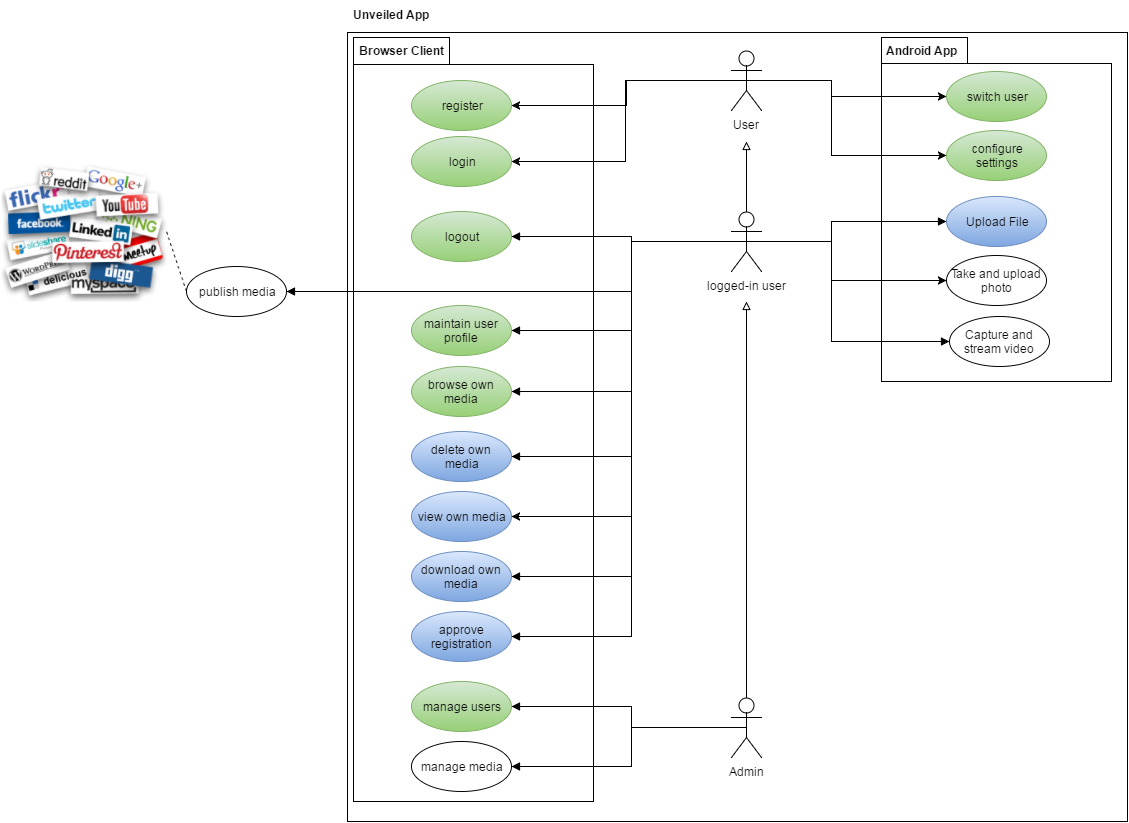

The diagram above was exported from draw.io. Its source (the exported page's mxGraphModel, read from the mxfile embedded in the PNG):
<mxGraphModel dx="2260" dy="736" grid="1" gridSize="10" guides="1" tooltips="1" connect="1" arrows="1" fold="1" page="1" pageScale="1" pageWidth="826" pageHeight="1169" background="#ffffff" math="0" shadow="0">
  <root>
    <mxCell id="6d18c2f3bb5ab2d2-0" />
    <mxCell id="6d18c2f3bb5ab2d2-1" parent="6d18c2f3bb5ab2d2-0" />
    <mxCell id="6d18c2f3bb5ab2d2-4" value="" style="html=1;" vertex="1" parent="6d18c2f3bb5ab2d2-1">
      <mxGeometry x="46" y="31" width="780" height="789" as="geometry" />
    </mxCell>
    <mxCell id="6d18c2f3bb5ab2d2-6" value="Unveiled App" style="text;html=1;align=center;fontStyle=1;verticalAlign=middle;spacingLeft=3;spacingRight=3;strokeColor=none;rotatable=0;points=[[0,0.5],[1,0.5]];portConstraint=eastwest;" vertex="1" parent="6d18c2f3bb5ab2d2-1">
      <mxGeometry x="40" width="100" height="26" as="geometry" />
    </mxCell>
    <mxCell id="6d18c2f3bb5ab2d2-7" value="User" style="shape=umlActor;verticalLabelPosition=bottom;verticalAlign=top;html=1;" vertex="1" parent="6d18c2f3bb5ab2d2-1">
      <mxGeometry x="430" y="49" width="30" height="60" as="geometry" />
    </mxCell>
    <mxCell id="6d18c2f3bb5ab2d2-8" value="Admin" style="shape=umlActor;verticalLabelPosition=bottom;verticalAlign=top;html=1;" vertex="1" parent="6d18c2f3bb5ab2d2-1">
      <mxGeometry x="430" y="696" width="30" height="60" as="geometry" />
    </mxCell>
    <mxCell id="6d18c2f3bb5ab2d2-13" value="" style="shape=folder;fontStyle=1;spacingTop=10;tabWidth=86;tabHeight=26;tabPosition=left;html=1;" vertex="1" parent="6d18c2f3bb5ab2d2-1">
      <mxGeometry x="580" y="36" width="230" height="344" as="geometry" />
    </mxCell>
    <mxCell id="6d18c2f3bb5ab2d2-15" value="Android App" style="text;html=1;align=center;fontStyle=1;verticalAlign=middle;spacingLeft=3;spacingRight=3;strokeColor=none;rotatable=0;points=[[0,0.5],[1,0.5]];portConstraint=eastwest;" vertex="1" parent="6d18c2f3bb5ab2d2-1">
      <mxGeometry x="580" y="36" width="80" height="26" as="geometry" />
    </mxCell>
    <mxCell id="6d18c2f3bb5ab2d2-22" style="edgeStyle=orthogonalEdgeStyle;rounded=0;html=1;exitX=0.5;exitY=0.5;exitPerimeter=0;entryX=0.5;entryY=0.5;entryPerimeter=0;endArrow=block;endFill=0;" edge="1" parent="6d18c2f3bb5ab2d2-1" source="6d18c2f3bb5ab2d2-8" target="6d18c2f3bb5ab2d2-8">
      <mxGeometry relative="1" as="geometry" />
    </mxCell>
    <mxCell id="6d18c2f3bb5ab2d2-25" value="switch user" style="ellipse;whiteSpace=wrap;html=1;plain-green" vertex="1" parent="6d18c2f3bb5ab2d2-1">
      <mxGeometry x="645" y="70" width="100" height="50" as="geometry" />
    </mxCell>
    <mxCell id="6d18c2f3bb5ab2d2-26" value="Take and upload photo" style="ellipse;whiteSpace=wrap;html=1;fillColor=#ffffff;strokeColor=#000000;" vertex="1" parent="6d18c2f3bb5ab2d2-1">
      <mxGeometry x="645" y="254" width="100" height="50" as="geometry" />
    </mxCell>
    <mxCell id="6d18c2f3bb5ab2d2-27" value="Capture and stream video" style="ellipse;whiteSpace=wrap;html=1;fillColor=#ffffff;strokeColor=#000000;" vertex="1" parent="6d18c2f3bb5ab2d2-1">
      <mxGeometry x="648" y="315" width="100" height="50" as="geometry" />
    </mxCell>
    <mxCell id="6d18c2f3bb5ab2d2-29" value="" style="shape=folder;fontStyle=1;spacingTop=10;tabWidth=96;tabHeight=27;tabPosition=left;html=1;" vertex="1" parent="6d18c2f3bb5ab2d2-1">
      <mxGeometry x="52" y="36" width="240" height="764" as="geometry" />
    </mxCell>
    <mxCell id="6d18c2f3bb5ab2d2-30" value="Browser Client" style="text;html=1;align=center;fontStyle=1;verticalAlign=middle;spacingLeft=3;spacingRight=3;strokeColor=none;rotatable=0;points=[[0,0.5],[1,0.5]];portConstraint=eastwest;" vertex="1" parent="6d18c2f3bb5ab2d2-1">
      <mxGeometry x="50" y="36" width="100" height="26" as="geometry" />
    </mxCell>
    <mxCell id="6d18c2f3bb5ab2d2-31" value="manage users" style="ellipse;whiteSpace=wrap;html=1;plain-green" vertex="1" parent="6d18c2f3bb5ab2d2-1">
      <mxGeometry x="110" y="680" width="100" height="50" as="geometry" />
    </mxCell>
    <mxCell id="6d18c2f3bb5ab2d2-33" style="edgeStyle=orthogonalEdgeStyle;rounded=0;html=1;exitX=0.5;exitY=0.5;exitPerimeter=0;entryX=0.5;entryY=0.5;entryPerimeter=0;endArrow=block;endFill=0;" edge="1" parent="6d18c2f3bb5ab2d2-1" source="6d18c2f3bb5ab2d2-7" target="6d18c2f3bb5ab2d2-7">
      <mxGeometry relative="1" as="geometry" />
    </mxCell>
    <mxCell id="6d18c2f3bb5ab2d2-36" value="Upload File" style="ellipse;whiteSpace=wrap;html=1;plain-blue" vertex="1" parent="6d18c2f3bb5ab2d2-1">
      <mxGeometry x="645" y="195" width="100" height="50" as="geometry" />
    </mxCell>
    <mxCell id="6d18c2f3bb5ab2d2-48" value="maintain user profile" style="ellipse;whiteSpace=wrap;html=1;plain-green" vertex="1" parent="6d18c2f3bb5ab2d2-1">
      <mxGeometry x="110" y="304" width="100" height="50" as="geometry" />
    </mxCell>
    <mxCell id="6d18c2f3bb5ab2d2-51" value="manage media" style="ellipse;whiteSpace=wrap;html=1;fillColor=#ffffff;strokeColor=#000000;" vertex="1" parent="6d18c2f3bb5ab2d2-1">
      <mxGeometry x="110" y="740" width="100" height="50" as="geometry" />
    </mxCell>
    <mxCell id="6d18c2f3bb5ab2d2-52" value="browse own media" style="ellipse;whiteSpace=wrap;html=1;plain-green" vertex="1" parent="6d18c2f3bb5ab2d2-1">
      <mxGeometry x="110" y="365" width="100" height="50" as="geometry" />
    </mxCell>
    <mxCell id="6d18c2f3bb5ab2d2-55" value="delete own &lt;br&gt;media" style="ellipse;whiteSpace=wrap;html=1;plain-blue" vertex="1" parent="6d18c2f3bb5ab2d2-1">
      <mxGeometry x="110" y="430" width="100" height="50" as="geometry" />
    </mxCell>
    <mxCell id="6d18c2f3bb5ab2d2-56" value="register" style="ellipse;whiteSpace=wrap;html=1;plain-green" vertex="1" parent="6d18c2f3bb5ab2d2-1">
      <mxGeometry x="110" y="79" width="100" height="50" as="geometry" />
    </mxCell>
    <mxCell id="6d18c2f3bb5ab2d2-57" value="logout" style="ellipse;whiteSpace=wrap;html=1;plain-green" vertex="1" parent="6d18c2f3bb5ab2d2-1">
      <mxGeometry x="110" y="210" width="100" height="50" as="geometry" />
    </mxCell>
    <mxCell id="6d18c2f3bb5ab2d2-58" value="download own media" style="ellipse;whiteSpace=wrap;html=1;plain-blue" vertex="1" parent="6d18c2f3bb5ab2d2-1">
      <mxGeometry x="110" y="550" width="100" height="50" as="geometry" />
    </mxCell>
    <mxCell id="6d18c2f3bb5ab2d2-64" value="logged-in user" style="shape=umlActor;verticalLabelPosition=bottom;verticalAlign=top;html=1;" vertex="1" parent="6d18c2f3bb5ab2d2-1">
      <mxGeometry x="430" y="210" width="30" height="60" as="geometry" />
    </mxCell>
    <mxCell id="6d18c2f3bb5ab2d2-73" style="edgeStyle=orthogonalEdgeStyle;rounded=0;html=1;exitX=0.5;exitY=0.5;exitPerimeter=0;entryX=0;entryY=0.5;endArrow=block;endFill=1;" edge="1" parent="6d18c2f3bb5ab2d2-1" source="6d18c2f3bb5ab2d2-64" target="6d18c2f3bb5ab2d2-27">
      <mxGeometry relative="1" as="geometry">
        <Array as="points">
          <mxPoint x="530" y="240" />
          <mxPoint x="530" y="340" />
        </Array>
      </mxGeometry>
    </mxCell>
    <mxCell id="6d18c2f3bb5ab2d2-74" style="edgeStyle=orthogonalEdgeStyle;rounded=0;html=1;exitX=0.5;exitY=0.5;exitPerimeter=0;entryX=0;entryY=0.5;endArrow=block;endFill=1;" edge="1" parent="6d18c2f3bb5ab2d2-1" source="6d18c2f3bb5ab2d2-64" target="6d18c2f3bb5ab2d2-36">
      <mxGeometry relative="1" as="geometry">
        <Array as="points">
          <mxPoint x="530" y="240" />
          <mxPoint x="530" y="220" />
        </Array>
      </mxGeometry>
    </mxCell>
    <mxCell id="7b03ddff843b62ee-0" style="edgeStyle=orthogonalEdgeStyle;rounded=0;html=1;exitX=0.5;exitY=0.5;exitPerimeter=0;entryX=0;entryY=0.5;" edge="1" parent="6d18c2f3bb5ab2d2-1" source="6d18c2f3bb5ab2d2-7" target="6d18c2f3bb5ab2d2-25">
      <mxGeometry relative="1" as="geometry">
        <Array as="points">
          <mxPoint x="530" y="79" />
          <mxPoint x="530" y="95" />
        </Array>
      </mxGeometry>
    </mxCell>
    <mxCell id="7b03ddff843b62ee-1" style="edgeStyle=orthogonalEdgeStyle;rounded=0;html=1;exitX=0.5;exitY=0.5;exitPerimeter=0;entryX=1;entryY=0.5;" edge="1" parent="6d18c2f3bb5ab2d2-1" source="6d18c2f3bb5ab2d2-7" target="6d18c2f3bb5ab2d2-56">
      <mxGeometry relative="1" as="geometry">
        <Array as="points">
          <mxPoint x="325" y="79" />
          <mxPoint x="325" y="104" />
        </Array>
      </mxGeometry>
    </mxCell>
    <mxCell id="7b03ddff843b62ee-2" style="edgeStyle=orthogonalEdgeStyle;rounded=0;html=1;exitX=0.5;exitY=0.5;exitPerimeter=0;entryX=0;entryY=0.5;" edge="1" parent="6d18c2f3bb5ab2d2-1" source="6d18c2f3bb5ab2d2-64" target="6d18c2f3bb5ab2d2-26">
      <mxGeometry relative="1" as="geometry">
        <Array as="points">
          <mxPoint x="530" y="240" />
          <mxPoint x="530" y="279" />
        </Array>
      </mxGeometry>
    </mxCell>
    <mxCell id="7b03ddff843b62ee-3" style="edgeStyle=orthogonalEdgeStyle;rounded=0;html=1;exitX=0.5;exitY=0;exitPerimeter=0;endArrow=block;endFill=0;" edge="1" parent="6d18c2f3bb5ab2d2-1" source="6d18c2f3bb5ab2d2-64">
      <mxGeometry relative="1" as="geometry">
        <mxPoint x="445" y="140" as="targetPoint" />
      </mxGeometry>
    </mxCell>
    <mxCell id="7b03ddff843b62ee-4" style="edgeStyle=orthogonalEdgeStyle;rounded=0;html=1;exitX=0.5;exitY=0;exitPerimeter=0;endArrow=block;endFill=0;" edge="1" parent="6d18c2f3bb5ab2d2-1" source="6d18c2f3bb5ab2d2-8">
      <mxGeometry relative="1" as="geometry">
        <mxPoint x="445" y="300" as="targetPoint" />
      </mxGeometry>
    </mxCell>
    <mxCell id="7b03ddff843b62ee-5" style="edgeStyle=orthogonalEdgeStyle;rounded=0;html=1;exitX=0.5;exitY=0.5;exitPerimeter=0;entryX=1;entryY=0.5;endArrow=block;endFill=1;" edge="1" parent="6d18c2f3bb5ab2d2-1" source="6d18c2f3bb5ab2d2-64" target="6d18c2f3bb5ab2d2-57">
      <mxGeometry relative="1" as="geometry">
        <Array as="points">
          <mxPoint x="330" y="240" />
          <mxPoint x="330" y="235" />
        </Array>
      </mxGeometry>
    </mxCell>
    <mxCell id="7b03ddff843b62ee-6" style="edgeStyle=orthogonalEdgeStyle;rounded=0;html=1;exitX=0.5;exitY=0.5;exitPerimeter=0;entryX=1;entryY=0.5;endArrow=block;endFill=1;" edge="1" parent="6d18c2f3bb5ab2d2-1" source="6d18c2f3bb5ab2d2-64" target="6d18c2f3bb5ab2d2-48">
      <mxGeometry relative="1" as="geometry">
        <Array as="points">
          <mxPoint x="330" y="240" />
          <mxPoint x="330" y="329" />
        </Array>
      </mxGeometry>
    </mxCell>
    <mxCell id="7b03ddff843b62ee-7" style="edgeStyle=orthogonalEdgeStyle;rounded=0;html=1;exitX=0.5;exitY=0.5;exitPerimeter=0;entryX=1;entryY=0.5;endArrow=block;endFill=1;" edge="1" parent="6d18c2f3bb5ab2d2-1" source="6d18c2f3bb5ab2d2-64" target="6d18c2f3bb5ab2d2-52">
      <mxGeometry relative="1" as="geometry">
        <Array as="points">
          <mxPoint x="330" y="240" />
          <mxPoint x="330" y="390" />
        </Array>
      </mxGeometry>
    </mxCell>
    <mxCell id="7b03ddff843b62ee-8" style="edgeStyle=orthogonalEdgeStyle;rounded=0;html=1;exitX=0.5;exitY=0.5;exitPerimeter=0;entryX=1;entryY=0.5;endArrow=block;endFill=1;" edge="1" parent="6d18c2f3bb5ab2d2-1" source="6d18c2f3bb5ab2d2-64" target="6d18c2f3bb5ab2d2-55">
      <mxGeometry relative="1" as="geometry">
        <Array as="points">
          <mxPoint x="330" y="240" />
          <mxPoint x="330" y="455" />
        </Array>
      </mxGeometry>
    </mxCell>
    <mxCell id="7b03ddff843b62ee-9" style="edgeStyle=orthogonalEdgeStyle;rounded=0;html=1;exitX=0.5;exitY=0.5;exitPerimeter=0;entryX=1;entryY=0.5;endArrow=block;endFill=1;" edge="1" parent="6d18c2f3bb5ab2d2-1" source="6d18c2f3bb5ab2d2-64" target="6d18c2f3bb5ab2d2-58">
      <mxGeometry relative="1" as="geometry">
        <Array as="points">
          <mxPoint x="330" y="240" />
          <mxPoint x="330" y="575" />
        </Array>
      </mxGeometry>
    </mxCell>
    <mxCell id="7b03ddff843b62ee-10" style="edgeStyle=orthogonalEdgeStyle;rounded=0;html=1;exitX=0.5;exitY=0.5;exitPerimeter=0;entryX=1;entryY=0.5;endArrow=block;endFill=1;" edge="1" parent="6d18c2f3bb5ab2d2-1" source="6d18c2f3bb5ab2d2-8" target="6d18c2f3bb5ab2d2-31">
      <mxGeometry relative="1" as="geometry">
        <Array as="points">
          <mxPoint x="330" y="726" />
          <mxPoint x="330" y="705" />
        </Array>
      </mxGeometry>
    </mxCell>
    <mxCell id="7b03ddff843b62ee-11" style="edgeStyle=orthogonalEdgeStyle;rounded=0;html=1;exitX=0.5;exitY=0.5;exitPerimeter=0;entryX=1;entryY=0.5;endArrow=block;endFill=1;" edge="1" parent="6d18c2f3bb5ab2d2-1" source="6d18c2f3bb5ab2d2-8" target="6d18c2f3bb5ab2d2-51">
      <mxGeometry relative="1" as="geometry">
        <Array as="points">
          <mxPoint x="330" y="726" />
          <mxPoint x="330" y="765" />
        </Array>
      </mxGeometry>
    </mxCell>
    <mxCell id="7b03ddff843b62ee-12" value="publish media" style="ellipse;whiteSpace=wrap;html=1;fillColor=#ffffff;strokeColor=#000000;" vertex="1" parent="6d18c2f3bb5ab2d2-1">
      <mxGeometry x="-115" y="265" width="100" height="50" as="geometry" />
    </mxCell>
    <mxCell id="7b03ddff843b62ee-13" value="" style="shape=image;verticalLabelPosition=bottom;labelBackgroundColor=#ffffff;verticalAlign=top;aspect=fixed;image=https://socwork.wisc.edu/files/social-media-logos_15773.png;" vertex="1" parent="6d18c2f3bb5ab2d2-1">
      <mxGeometry x="-300" y="160" width="165" height="140" as="geometry" />
    </mxCell>
    <mxCell id="7b03ddff843b62ee-14" style="edgeStyle=orthogonalEdgeStyle;rounded=0;html=1;exitX=0.5;exitY=0.5;exitPerimeter=0;entryX=1;entryY=0.5;endArrow=block;endFill=1;" edge="1" parent="6d18c2f3bb5ab2d2-1" source="6d18c2f3bb5ab2d2-64" target="7b03ddff843b62ee-12">
      <mxGeometry relative="1" as="geometry">
        <Array as="points">
          <mxPoint x="330" y="240" />
          <mxPoint x="330" y="290" />
        </Array>
      </mxGeometry>
    </mxCell>
    <mxCell id="7b03ddff843b62ee-15" style="rounded=0;html=1;exitX=0;exitY=0.5;entryX=1;entryY=0.5;endArrow=none;endFill=0;dashed=1;" edge="1" parent="6d18c2f3bb5ab2d2-1" source="7b03ddff843b62ee-12" target="7b03ddff843b62ee-13">
      <mxGeometry relative="1" as="geometry" />
    </mxCell>
    <mxCell id="3bf604d8238171-1" value="configure&lt;br&gt;settings" style="ellipse;whiteSpace=wrap;html=1;plain-green" vertex="1" parent="6d18c2f3bb5ab2d2-1">
      <mxGeometry x="645" y="129" width="100" height="50" as="geometry" />
    </mxCell>
    <mxCell id="3bf604d8238171-2" style="edgeStyle=orthogonalEdgeStyle;rounded=0;html=1;exitX=0.5;exitY=0.5;exitPerimeter=0;entryX=0;entryY=0.5;" edge="1" parent="6d18c2f3bb5ab2d2-1" source="6d18c2f3bb5ab2d2-7" target="3bf604d8238171-1">
      <mxGeometry relative="1" as="geometry">
        <Array as="points">
          <mxPoint x="530" y="79" />
          <mxPoint x="530" y="154" />
        </Array>
        <mxPoint x="645" y="332" as="targetPoint" />
      </mxGeometry>
    </mxCell>
    <mxCell id="5fed272605c92726-2" value="approve registration" style="ellipse;whiteSpace=wrap;html=1;plain-blue" vertex="1" parent="6d18c2f3bb5ab2d2-1">
      <mxGeometry x="110" y="610" width="100" height="50" as="geometry" />
    </mxCell>
    <mxCell id="7f153bbf556d6b82-1" value="login" style="ellipse;whiteSpace=wrap;html=1;plain-green" vertex="1" parent="6d18c2f3bb5ab2d2-1">
      <mxGeometry x="110" y="135" width="100" height="50" as="geometry" />
    </mxCell>
    <mxCell id="7f153bbf556d6b82-2" style="edgeStyle=orthogonalEdgeStyle;rounded=0;html=1;exitX=0.5;exitY=0.5;exitPerimeter=0;entryX=1;entryY=0.5;" edge="1" parent="6d18c2f3bb5ab2d2-1" source="6d18c2f3bb5ab2d2-7" target="7f153bbf556d6b82-1">
      <mxGeometry x="229" y="89" as="geometry">
        <mxPoint x="455" y="89" as="sourcePoint" />
        <mxPoint x="229" y="119" as="targetPoint" />
        <Array as="points">
          <mxPoint x="324" y="79" />
          <mxPoint x="324" y="160" />
        </Array>
      </mxGeometry>
    </mxCell>
    <mxCell id="7f153bbf556d6b82-3" value="view own media" style="ellipse;whiteSpace=wrap;html=1;plain-blue" vertex="1" parent="6d18c2f3bb5ab2d2-1">
      <mxGeometry x="110" y="490" width="100" height="50" as="geometry" />
    </mxCell>
    <mxCell id="7f153bbf556d6b82-6" value="" style="edgeStyle=orthogonalEdgeStyle;rounded=0;html=1;startArrow=classic;startFill=1;endArrow=none;endFill=0;entryX=0.5;entryY=0.5;entryPerimeter=0;exitX=1;exitY=0.5;" edge="1" parent="6d18c2f3bb5ab2d2-1" source="7f153bbf556d6b82-3" target="6d18c2f3bb5ab2d2-64">
      <mxGeometry relative="1" as="geometry">
        <mxPoint x="720" y="610" as="sourcePoint" />
        <mxPoint x="605" y="610" as="targetPoint" />
        <Array as="points">
          <mxPoint x="330" y="515" />
          <mxPoint x="330" y="240" />
        </Array>
      </mxGeometry>
    </mxCell>
    <mxCell id="7f153bbf556d6b82-8" style="edgeStyle=orthogonalEdgeStyle;rounded=0;html=1;entryX=1;entryY=0.5;endArrow=block;endFill=1;exitX=0.5;exitY=0.5;exitPerimeter=0;" edge="1" parent="6d18c2f3bb5ab2d2-1" source="6d18c2f3bb5ab2d2-64" target="5fed272605c92726-2">
      <mxGeometry x="220" y="736" as="geometry">
        <Array as="points">
          <mxPoint x="330" y="240" />
          <mxPoint x="330" y="635" />
        </Array>
        <mxPoint x="440" y="240" as="sourcePoint" />
        <mxPoint x="220" y="775" as="targetPoint" />
      </mxGeometry>
    </mxCell>
  </root>
</mxGraphModel>